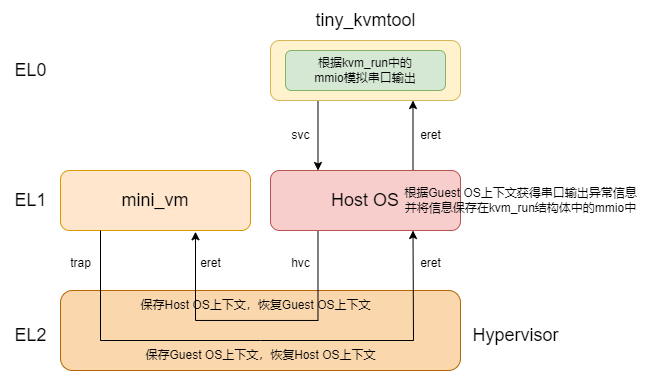

The diagram above was exported from draw.io. Its source (the exported page's mxGraphModel, read from the mxfile embedded in the PNG):
<mxGraphModel dx="989" dy="577" grid="1" gridSize="10" guides="1" tooltips="1" connect="1" arrows="1" fold="1" page="1" pageScale="1" pageWidth="827" pageHeight="1169" math="0" shadow="0">
  <root>
    <mxCell id="0" />
    <mxCell id="1" parent="0" />
    <mxCell id="3arsYiEAv-bnB3iCIQ93-16" value="" style="rounded=1;whiteSpace=wrap;html=1;fillColor=#fad7ac;strokeColor=#b46504;" vertex="1" parent="1">
      <mxGeometry x="160" y="310" width="400" height="80" as="geometry" />
    </mxCell>
    <mxCell id="3arsYiEAv-bnB3iCIQ93-17" value="&lt;font style=&quot;font-size: 18px;&quot;&gt;EL2&lt;/font&gt;" style="text;html=1;align=center;verticalAlign=middle;resizable=0;points=[];autosize=1;strokeColor=none;fillColor=none;" vertex="1" parent="1">
      <mxGeometry x="100" y="335" width="60" height="40" as="geometry" />
    </mxCell>
    <mxCell id="3arsYiEAv-bnB3iCIQ93-18" value="&lt;span style=&quot;font-size: 18px;&quot;&gt;mini_vm&lt;/span&gt;" style="rounded=1;whiteSpace=wrap;html=1;fillColor=#ffe6cc;strokeColor=#d79b00;" vertex="1" parent="1">
      <mxGeometry x="160" y="190" width="190" height="60" as="geometry" />
    </mxCell>
    <mxCell id="3arsYiEAv-bnB3iCIQ93-19" value="&lt;font style=&quot;font-size: 18px;&quot;&gt;EL1&lt;/font&gt;" style="text;html=1;align=center;verticalAlign=middle;resizable=0;points=[];autosize=1;strokeColor=none;fillColor=none;" vertex="1" parent="1">
      <mxGeometry x="100" y="200" width="60" height="40" as="geometry" />
    </mxCell>
    <mxCell id="3arsYiEAv-bnB3iCIQ93-20" value="&lt;span style=&quot;font-size: 18px; text-wrap: wrap;&quot;&gt;Hypervisor&lt;/span&gt;" style="text;html=1;align=center;verticalAlign=middle;resizable=0;points=[];autosize=1;strokeColor=none;fillColor=none;" vertex="1" parent="1">
      <mxGeometry x="560" y="335" width="110" height="40" as="geometry" />
    </mxCell>
    <mxCell id="3arsYiEAv-bnB3iCIQ93-21" value="" style="endArrow=classic;html=1;rounded=0;entryX=0.75;entryY=1;entryDx=0;entryDy=0;" edge="1" parent="1" target="3arsYiEAv-bnB3iCIQ93-25">
      <mxGeometry width="50" height="50" relative="1" as="geometry">
        <mxPoint x="200" y="250" as="sourcePoint" />
        <mxPoint x="510" y="250" as="targetPoint" />
        <Array as="points">
          <mxPoint x="200" y="360" />
          <mxPoint x="360" y="360" />
          <mxPoint x="513" y="360" />
        </Array>
      </mxGeometry>
    </mxCell>
    <mxCell id="3arsYiEAv-bnB3iCIQ93-22" value="trap" style="text;html=1;align=center;verticalAlign=middle;resizable=0;points=[];autosize=1;strokeColor=none;fillColor=none;" vertex="1" parent="1">
      <mxGeometry x="160" y="268" width="40" height="30" as="geometry" />
    </mxCell>
    <mxCell id="3arsYiEAv-bnB3iCIQ93-23" style="edgeStyle=orthogonalEdgeStyle;rounded=0;orthogonalLoop=1;jettySize=auto;html=1;exitX=0.75;exitY=0;exitDx=0;exitDy=0;entryX=0.75;entryY=1;entryDx=0;entryDy=0;" edge="1" parent="1" source="3arsYiEAv-bnB3iCIQ93-25" target="3arsYiEAv-bnB3iCIQ93-29">
      <mxGeometry relative="1" as="geometry" />
    </mxCell>
    <mxCell id="3arsYiEAv-bnB3iCIQ93-24" style="edgeStyle=orthogonalEdgeStyle;rounded=0;orthogonalLoop=1;jettySize=auto;html=1;exitX=0.25;exitY=1;exitDx=0;exitDy=0;entryX=0.708;entryY=1.021;entryDx=0;entryDy=0;entryPerimeter=0;" edge="1" parent="1" source="3arsYiEAv-bnB3iCIQ93-25" target="3arsYiEAv-bnB3iCIQ93-18">
      <mxGeometry relative="1" as="geometry">
        <Array as="points">
          <mxPoint x="417" y="340" />
          <mxPoint x="295" y="340" />
          <mxPoint x="295" y="251" />
        </Array>
      </mxGeometry>
    </mxCell>
    <mxCell id="3arsYiEAv-bnB3iCIQ93-25" value="&lt;span style=&quot;font-size: 18px;&quot;&gt;Host OS&lt;/span&gt;" style="rounded=1;whiteSpace=wrap;html=1;fillColor=#f8cecc;strokeColor=#b85450;" vertex="1" parent="1">
      <mxGeometry x="370" y="190" width="190" height="60" as="geometry" />
    </mxCell>
    <mxCell id="3arsYiEAv-bnB3iCIQ93-26" value="保存Guest OS上下文，&lt;span style=&quot;background-color: initial;&quot;&gt;恢复Host OS上下文&lt;/span&gt;" style="text;html=1;align=center;verticalAlign=middle;resizable=0;points=[];autosize=1;strokeColor=none;fillColor=none;" vertex="1" parent="1">
      <mxGeometry x="235" y="360" width="250" height="30" as="geometry" />
    </mxCell>
    <mxCell id="3arsYiEAv-bnB3iCIQ93-27" value="eret" style="text;html=1;align=center;verticalAlign=middle;resizable=0;points=[];autosize=1;strokeColor=none;fillColor=none;" vertex="1" parent="1">
      <mxGeometry x="510" y="268" width="40" height="30" as="geometry" />
    </mxCell>
    <mxCell id="3arsYiEAv-bnB3iCIQ93-28" style="edgeStyle=orthogonalEdgeStyle;rounded=0;orthogonalLoop=1;jettySize=auto;html=1;exitX=0.25;exitY=1;exitDx=0;exitDy=0;entryX=0.25;entryY=0;entryDx=0;entryDy=0;" edge="1" parent="1" source="3arsYiEAv-bnB3iCIQ93-29" target="3arsYiEAv-bnB3iCIQ93-25">
      <mxGeometry relative="1" as="geometry" />
    </mxCell>
    <mxCell id="3arsYiEAv-bnB3iCIQ93-29" value="" style="rounded=1;whiteSpace=wrap;html=1;fillColor=#fff2cc;strokeColor=#d6b656;" vertex="1" parent="1">
      <mxGeometry x="370" y="60" width="190" height="60" as="geometry" />
    </mxCell>
    <mxCell id="3arsYiEAv-bnB3iCIQ93-30" value="&lt;font style=&quot;font-size: 18px;&quot;&gt;EL0&lt;/font&gt;" style="text;html=1;align=center;verticalAlign=middle;resizable=0;points=[];autosize=1;strokeColor=none;fillColor=none;" vertex="1" parent="1">
      <mxGeometry x="100" y="70" width="60" height="40" as="geometry" />
    </mxCell>
    <mxCell id="3arsYiEAv-bnB3iCIQ93-31" value="根据Guest OS上下文获得串口输出异常信息&lt;div&gt;并将信息保存在kvm_run结构体中的mmio中&lt;/div&gt;" style="text;html=1;align=center;verticalAlign=middle;resizable=0;points=[];autosize=1;strokeColor=none;fillColor=none;" vertex="1" parent="1">
      <mxGeometry x="490" y="200" width="260" height="40" as="geometry" />
    </mxCell>
    <mxCell id="3arsYiEAv-bnB3iCIQ93-32" value="eret" style="text;html=1;align=center;verticalAlign=middle;resizable=0;points=[];autosize=1;strokeColor=none;fillColor=none;" vertex="1" parent="1">
      <mxGeometry x="510" y="140" width="40" height="30" as="geometry" />
    </mxCell>
    <mxCell id="3arsYiEAv-bnB3iCIQ93-33" value="&lt;span style=&quot;text-wrap: nowrap;&quot;&gt;根据kvm_run中的&lt;/span&gt;&lt;div&gt;&lt;span style=&quot;text-wrap: nowrap;&quot;&gt;mmio模拟串口输出&lt;/span&gt;&lt;/div&gt;" style="rounded=1;whiteSpace=wrap;html=1;fillColor=#d5e8d4;strokeColor=#82b366;" vertex="1" parent="1">
      <mxGeometry x="385" y="70" width="160" height="40" as="geometry" />
    </mxCell>
    <mxCell id="3arsYiEAv-bnB3iCIQ93-34" value="&lt;span style=&quot;font-size: 18px; text-wrap: wrap;&quot;&gt;tiny_kvmtool&lt;/span&gt;" style="text;html=1;align=center;verticalAlign=middle;resizable=0;points=[];autosize=1;strokeColor=none;fillColor=none;" vertex="1" parent="1">
      <mxGeometry x="405" y="20" width="120" height="40" as="geometry" />
    </mxCell>
    <mxCell id="3arsYiEAv-bnB3iCIQ93-35" value="svc" style="text;html=1;align=center;verticalAlign=middle;resizable=0;points=[];autosize=1;strokeColor=none;fillColor=none;" vertex="1" parent="1">
      <mxGeometry x="380" y="140" width="40" height="30" as="geometry" />
    </mxCell>
    <mxCell id="3arsYiEAv-bnB3iCIQ93-36" value="hvc" style="text;html=1;align=center;verticalAlign=middle;resizable=0;points=[];autosize=1;strokeColor=none;fillColor=none;" vertex="1" parent="1">
      <mxGeometry x="380" y="268" width="40" height="30" as="geometry" />
    </mxCell>
    <mxCell id="3arsYiEAv-bnB3iCIQ93-37" value="eret" style="text;html=1;align=center;verticalAlign=middle;resizable=0;points=[];autosize=1;strokeColor=none;fillColor=none;" vertex="1" parent="1">
      <mxGeometry x="290" y="268" width="40" height="30" as="geometry" />
    </mxCell>
    <mxCell id="3arsYiEAv-bnB3iCIQ93-38" value="&lt;div&gt;保存Host OS上下文，&lt;span style=&quot;background-color: initial;&quot;&gt;恢复Guest OS上下文&lt;/span&gt;&lt;/div&gt;" style="text;html=1;align=center;verticalAlign=middle;resizable=0;points=[];autosize=1;strokeColor=none;fillColor=none;" vertex="1" parent="1">
      <mxGeometry x="230" y="310" width="250" height="30" as="geometry" />
    </mxCell>
  </root>
</mxGraphModel>